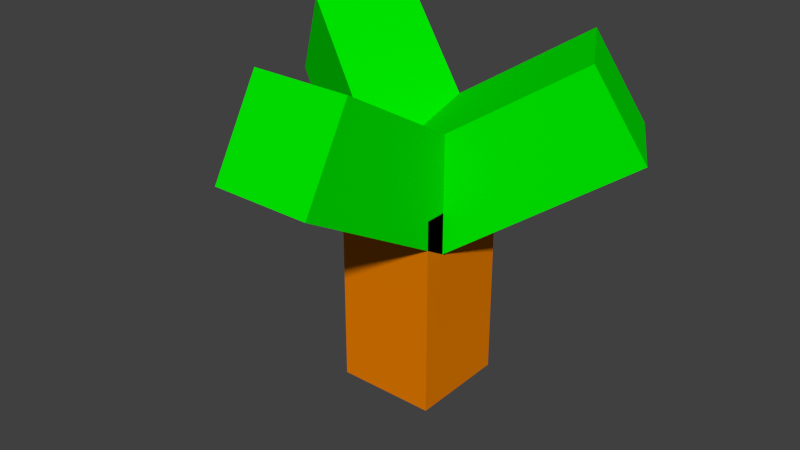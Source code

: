 # Source: mr-tree.blend  (saved by Blender 2.76.0; exported with 4.5.12 LTS)
import bpy
from mathutils import Matrix  # noqa: F401  (used for matrix-valued properties, if any)

bpy.ops.wm.read_factory_settings(use_empty=True)
scene = bpy.context.scene
scene.name = 'Scene'

# ---- collections
col_collection_1 = bpy.data.collections.new('Collection 1'); scene.collection.children.link(col_collection_1)

# ---- materials (node trees are filled in below, after node groups)
mat_material_008 = bpy.data.materials.new('Material.008')
mat_material_008.alpha_threshold = 0.0
mat_material_008.use_transparent_shadow = False
mat_material_008.diffuse_color = (0.0, 0.8, 0.0, 1.0)
mat_material_008.roughness = 0.5
mat_material_007 = bpy.data.materials.new('Material.007')
mat_material_007.alpha_threshold = 0.0
mat_material_007.use_transparent_shadow = False
mat_material_007.diffuse_color = (0.0, 0.8, 0.0, 1.0)
mat_material_007.roughness = 0.5
mat_material_006 = bpy.data.materials.new('Material.006')
mat_material_006.alpha_threshold = 0.0
mat_material_006.use_transparent_shadow = False
mat_material_006.diffuse_color = (0.0, 0.8, 0.0, 1.0)
mat_material_006.roughness = 0.5
mat_material = bpy.data.materials.new('Material')
mat_material.alpha_threshold = 0.0
mat_material.use_transparent_shadow = False
mat_material.diffuse_color = (0.8, 0.2057, 0.0, 1.0)
mat_material.roughness = 0.5
mat_material.line_color = (0.0, 0.0, 0.0, 1.0)

# ---- material node trees

# ---- world
world_world = bpy.data.worlds.new('World'); scene.world = world_world
world_world.color = (0.05088, 0.05088, 0.05088)
world_world.use_sun_shadow = False
world_world.sun_shadow_jitter_overblur = 0.0
world_world.cycles.sampling_method = 'MANUAL'
world_world.cycles.sample_map_resolution = 256

# ---- meshes
me_cube_003 = bpy.data.meshes.new('Cube.003')
me_cube_003.from_pydata([(1.0, 1.0, 0.0), (1.0, -1.0, 0.0), (-1.0, -1.0, 0.0), (-1.0, 1.0, 0.0), (1.0, 1.0, 2.0), (1.0, -1.0, 2.0), (-1.0, -1.0, 2.0), (-1.0, 1.0, 2.0)], [], [(0, 1, 2, 3), (4, 7, 6, 5), (0, 4, 5, 1), (1, 5, 6, 2), (2, 6, 7, 3), (4, 0, 3, 7)])
me_cube_003.materials.append(mat_material_008)
me_cube_003.use_remesh_preserve_volume = False
me_cube_003.use_remesh_preserve_attributes = False
me_cube_003.use_mirror_vertex_groups = False
me_cube_003.update()
me_cube_002 = bpy.data.meshes.new('Cube.002')
me_cube_002.from_pydata([(1.0, 1.0, 0.0), (1.0, -1.0, 0.0), (-1.0, -1.0, 0.0), (-1.0, 1.0, 0.0), (1.0, 1.0, 2.0), (1.0, -1.0, 2.0), (-1.0, -1.0, 2.0), (-1.0, 1.0, 2.0)], [], [(0, 1, 2, 3), (4, 7, 6, 5), (0, 4, 5, 1), (1, 5, 6, 2), (2, 6, 7, 3), (4, 0, 3, 7)])
me_cube_002.materials.append(mat_material_007)
me_cube_002.use_remesh_preserve_volume = False
me_cube_002.use_remesh_preserve_attributes = False
me_cube_002.use_mirror_vertex_groups = False
me_cube_002.update()
me_cube_001 = bpy.data.meshes.new('Cube.001')
me_cube_001.from_pydata([(1.0, 1.0, 0.0), (1.0, -1.0, 0.0), (-1.0, -1.0, 0.0), (-1.0, 1.0, 0.0), (1.0, 1.0, 2.0), (1.0, -1.0, 2.0), (-1.0, -1.0, 2.0), (-1.0, 1.0, 2.0)], [], [(0, 1, 2, 3), (4, 7, 6, 5), (0, 4, 5, 1), (1, 5, 6, 2), (2, 6, 7, 3), (4, 0, 3, 7)])
me_cube_001.materials.append(mat_material_006)
me_cube_001.use_remesh_preserve_volume = False
me_cube_001.use_remesh_preserve_attributes = False
me_cube_001.use_mirror_vertex_groups = False
me_cube_001.update()
me_cube = bpy.data.meshes.new('Cube')
me_cube.from_pydata([(1.0, 1.0, 0.0), (1.0, -1.0, 0.0), (-1.0, -1.0, 0.0), (-1.0, 1.0, 0.0), (1.0, 1.0, 2.0), (1.0, -1.0, 2.0), (-1.0, -1.0, 2.0), (-1.0, 1.0, 2.0)], [], [(0, 1, 2, 3), (4, 7, 6, 5), (0, 4, 5, 1), (1, 5, 6, 2), (2, 6, 7, 3), (4, 0, 3, 7)])
me_cube.materials.append(mat_material)
me_cube.use_remesh_preserve_volume = False
me_cube.use_remesh_preserve_attributes = False
me_cube.use_mirror_vertex_groups = False
me_cube.update()

# ---- objects
ob_cube_003 = bpy.data.objects.new('Cube.003', me_cube_003)
ob_cube_002 = bpy.data.objects.new('Cube.002', me_cube_002)
ob_cube_001 = bpy.data.objects.new('Cube.001', me_cube_001)
ob_cube = bpy.data.objects.new('Cube', me_cube)

# ---- transforms, parenting, visibility, modifiers, constraints
ob_cube_003.location = (0.0, 0.0, 2.0)
ob_cube_003.rotation_euler = (1.047, -0.0, 4.189)
ob_cube_003.scale = (0.5, 0.5, 1.0)
ob_cube_003.lock_rotations_4d = False
ob_cube_003.empty_display_type = 'ARROWS'
ob_cube_003.lineart.crease_threshold = 0.0
ob_cube_002.location = (0.0, 0.0, 2.0)
ob_cube_002.rotation_euler = (1.047, -0.0, 2.094)
ob_cube_002.scale = (0.5, 0.5, 1.0)
ob_cube_002.lock_rotations_4d = False
ob_cube_002.empty_display_type = 'ARROWS'
ob_cube_002.lineart.crease_threshold = 0.0
ob_cube_001.location = (0.0, 0.0, 2.0)
ob_cube_001.rotation_euler = (1.047, 0.0, 0.0)
ob_cube_001.scale = (0.5, 0.5, 1.0)
ob_cube_001.lock_rotations_4d = False
ob_cube_001.empty_display_type = 'ARROWS'
ob_cube_001.lineart.crease_threshold = 0.0
ob_cube.location = (0.0, 0.0, 0.0)
ob_cube.scale = (0.5, 0.5, 1.0)
ob_cube.lock_rotations_4d = False
ob_cube.empty_display_type = 'ARROWS'
ob_cube.lineart.crease_threshold = 0.0

# ---- collection membership
col_collection_1.objects.link(ob_cube_003)
col_collection_1.objects.link(ob_cube_002)
col_collection_1.objects.link(ob_cube_001)
col_collection_1.objects.link(ob_cube)

# ---- scene / render settings (as saved in the file)
scene.frame_start = 1; scene.frame_end = 250; scene.frame_set(1)
scene.render.engine = 'BLENDER_EEVEE_NEXT'
scene.render.resolution_percentage = 50
scene.render.dither_intensity = 0.0
scene.cycles.use_denoising = False
scene.cycles.samples = 10
scene.cycles.sampling_pattern = 'TABULATED_SOBOL'
scene.cycles.light_sampling_threshold = 0.0
scene.cycles.use_adaptive_sampling = False
scene.cycles.use_light_tree = False
scene.cycles.blur_glossy = 0.0
scene.cycles.pixel_filter_type = 'GAUSSIAN'
scene.cycles.sample_clamp_indirect = 0.0
scene.view_settings.view_transform = 'Standard'
bpy.context.view_layer.update()

# ---- added for rendering (the .blend has no active camera and no usable light): camera, sun
cam_auto = bpy.data.cameras.new('AutoCamera')
cam_auto.lens = 50.0
cam_auto.sensor_width = 36.0
cam_auto.clip_end = 1000.0
ob_auto_camera = bpy.data.objects.new('AutoCamera', cam_auto)
scene.collection.objects.link(ob_auto_camera)
ob_auto_camera.location = (5.76732, -7.19979, 6.33036)
ob_auto_camera.rotation_euler = (1.09748, -7.21219e-08, 0.694738)
scene.camera = ob_auto_camera
light_auto_sun = bpy.data.lights.new('AutoSun', 'SUN')
light_auto_sun.energy = 3.0
light_auto_sun.angle = 0.0523599
ob_auto_sun = bpy.data.objects.new('AutoSun', light_auto_sun)
scene.collection.objects.link(ob_auto_sun)
ob_auto_sun.rotation_euler = (0.872665, 0.174533, 0.523599)
bpy.context.view_layer.update()
